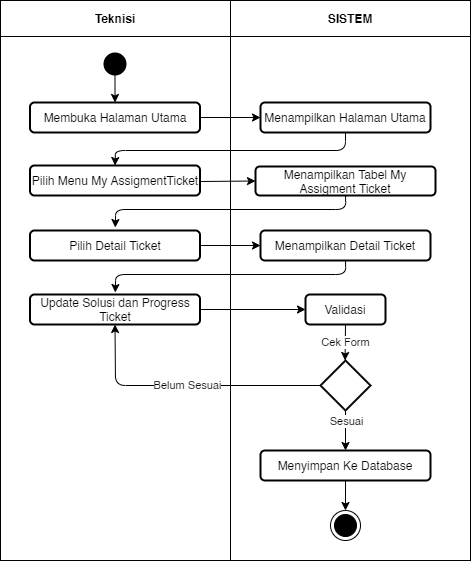

The diagram above was exported from draw.io. Its source (the exported page's mxGraphModel, read from the mxfile embedded in the PNG):
<mxGraphModel dx="868" dy="510" grid="1" gridSize="10" guides="1" tooltips="1" connect="1" arrows="1" fold="1" page="1" pageScale="1" pageWidth="827" pageHeight="1169" math="0" shadow="0">
  <root>
    <mxCell id="TMH20plJJlAYbCfPZARE-0" />
    <mxCell id="TMH20plJJlAYbCfPZARE-1" parent="TMH20plJJlAYbCfPZARE-0" />
    <mxCell id="TMH20plJJlAYbCfPZARE-2" value="" style="shape=table;html=1;whiteSpace=wrap;startSize=0;container=1;collapsible=0;childLayout=tableLayout;" vertex="1" parent="TMH20plJJlAYbCfPZARE-1">
      <mxGeometry x="80" y="190" width="470" height="560" as="geometry" />
    </mxCell>
    <mxCell id="TMH20plJJlAYbCfPZARE-3" value="" style="shape=partialRectangle;html=1;whiteSpace=wrap;collapsible=0;dropTarget=0;pointerEvents=0;fillColor=none;top=0;left=0;bottom=0;right=0;points=[[0,0.5],[1,0.5]];portConstraint=eastwest;" vertex="1" parent="TMH20plJJlAYbCfPZARE-2">
      <mxGeometry width="470" height="36" as="geometry" />
    </mxCell>
    <mxCell id="TMH20plJJlAYbCfPZARE-4" value="&lt;b&gt;Teknisi&lt;/b&gt;" style="shape=partialRectangle;html=1;whiteSpace=wrap;connectable=0;fillColor=none;top=0;left=0;bottom=0;right=0;overflow=hidden;" vertex="1" parent="TMH20plJJlAYbCfPZARE-3">
      <mxGeometry width="230" height="36" as="geometry" />
    </mxCell>
    <mxCell id="TMH20plJJlAYbCfPZARE-5" value="&lt;b&gt;SISTEM&lt;/b&gt;" style="shape=partialRectangle;html=1;whiteSpace=wrap;connectable=0;fillColor=none;top=0;left=0;bottom=0;right=0;overflow=hidden;" vertex="1" parent="TMH20plJJlAYbCfPZARE-3">
      <mxGeometry x="230" width="240" height="36" as="geometry" />
    </mxCell>
    <mxCell id="TMH20plJJlAYbCfPZARE-6" value="" style="shape=partialRectangle;html=1;whiteSpace=wrap;collapsible=0;dropTarget=0;pointerEvents=0;fillColor=none;top=0;left=0;bottom=0;right=0;points=[[0,0.5],[1,0.5]];portConstraint=eastwest;" vertex="1" parent="TMH20plJJlAYbCfPZARE-2">
      <mxGeometry y="36" width="470" height="524" as="geometry" />
    </mxCell>
    <mxCell id="TMH20plJJlAYbCfPZARE-7" value="" style="shape=partialRectangle;html=1;whiteSpace=wrap;connectable=0;fillColor=none;top=0;left=0;bottom=0;right=0;overflow=hidden;" vertex="1" parent="TMH20plJJlAYbCfPZARE-6">
      <mxGeometry width="230" height="524" as="geometry" />
    </mxCell>
    <mxCell id="TMH20plJJlAYbCfPZARE-8" value="" style="shape=partialRectangle;html=1;whiteSpace=wrap;connectable=0;fillColor=none;top=0;left=0;bottom=0;right=0;overflow=hidden;" vertex="1" parent="TMH20plJJlAYbCfPZARE-6">
      <mxGeometry x="230" width="240" height="524" as="geometry" />
    </mxCell>
    <mxCell id="TMH20plJJlAYbCfPZARE-9" value="" style="ellipse;fillColor=#000000;strokeColor=none;" vertex="1" parent="TMH20plJJlAYbCfPZARE-1">
      <mxGeometry x="183" y="242" width="23" height="23" as="geometry" />
    </mxCell>
    <mxCell id="TMH20plJJlAYbCfPZARE-10" value="Membuka Halaman Utama" style="rounded=1;whiteSpace=wrap;html=1;strokeWidth=2;" vertex="1" parent="TMH20plJJlAYbCfPZARE-1">
      <mxGeometry x="109.5" y="292" width="170" height="30" as="geometry" />
    </mxCell>
    <mxCell id="TMH20plJJlAYbCfPZARE-11" value="Menampilkan Halaman Utama" style="rounded=1;whiteSpace=wrap;html=1;strokeWidth=2;" vertex="1" parent="TMH20plJJlAYbCfPZARE-1">
      <mxGeometry x="340" y="292" width="170" height="30" as="geometry" />
    </mxCell>
    <mxCell id="TMH20plJJlAYbCfPZARE-12" value="Pilih Menu My AssigmentTicket" style="rounded=1;whiteSpace=wrap;html=1;strokeWidth=2;" vertex="1" parent="TMH20plJJlAYbCfPZARE-1">
      <mxGeometry x="109.5" y="355" width="170" height="30" as="geometry" />
    </mxCell>
    <mxCell id="TMH20plJJlAYbCfPZARE-13" value="Menampilkan Tabel My Assigment Ticket" style="rounded=1;whiteSpace=wrap;html=1;strokeWidth=2;" vertex="1" parent="TMH20plJJlAYbCfPZARE-1">
      <mxGeometry x="335" y="356" width="180" height="29" as="geometry" />
    </mxCell>
    <mxCell id="TMH20plJJlAYbCfPZARE-14" value="" style="rhombus;whiteSpace=wrap;html=1;strokeWidth=2;" vertex="1" parent="TMH20plJJlAYbCfPZARE-1">
      <mxGeometry x="400" y="550" width="50" height="50" as="geometry" />
    </mxCell>
    <mxCell id="TMH20plJJlAYbCfPZARE-15" value="Menyimpan Ke Database" style="rounded=1;whiteSpace=wrap;html=1;strokeWidth=2;" vertex="1" parent="TMH20plJJlAYbCfPZARE-1">
      <mxGeometry x="340" y="640" width="170" height="30" as="geometry" />
    </mxCell>
    <mxCell id="TMH20plJJlAYbCfPZARE-16" value="" style="ellipse;html=1;shape=endState;fillColor=#000000;strokeColor=#000000;" vertex="1" parent="TMH20plJJlAYbCfPZARE-1">
      <mxGeometry x="410" y="700" width="30" height="30" as="geometry" />
    </mxCell>
    <mxCell id="TMH20plJJlAYbCfPZARE-17" value="" style="endArrow=classic;html=1;exitX=0.5;exitY=1;exitDx=0;exitDy=0;" edge="1" parent="TMH20plJJlAYbCfPZARE-1" source="TMH20plJJlAYbCfPZARE-9" target="TMH20plJJlAYbCfPZARE-10">
      <mxGeometry width="50" height="50" relative="1" as="geometry">
        <mxPoint x="390" y="420" as="sourcePoint" />
        <mxPoint x="440" y="370" as="targetPoint" />
      </mxGeometry>
    </mxCell>
    <mxCell id="TMH20plJJlAYbCfPZARE-18" value="" style="endArrow=classic;html=1;exitX=1;exitY=0.5;exitDx=0;exitDy=0;entryX=0;entryY=0.5;entryDx=0;entryDy=0;" edge="1" parent="TMH20plJJlAYbCfPZARE-1" source="TMH20plJJlAYbCfPZARE-10" target="TMH20plJJlAYbCfPZARE-11">
      <mxGeometry width="50" height="50" relative="1" as="geometry">
        <mxPoint x="390" y="420" as="sourcePoint" />
        <mxPoint x="440" y="370" as="targetPoint" />
      </mxGeometry>
    </mxCell>
    <mxCell id="TMH20plJJlAYbCfPZARE-19" value="" style="endArrow=classic;html=1;entryX=0.5;entryY=0;entryDx=0;entryDy=0;exitX=0.5;exitY=1;exitDx=0;exitDy=0;" edge="1" parent="TMH20plJJlAYbCfPZARE-1" target="TMH20plJJlAYbCfPZARE-12">
      <mxGeometry width="50" height="50" relative="1" as="geometry">
        <mxPoint x="425" y="322" as="sourcePoint" />
        <mxPoint x="194.5" y="348" as="targetPoint" />
        <Array as="points">
          <mxPoint x="425" y="340" />
          <mxPoint x="195" y="340" />
        </Array>
      </mxGeometry>
    </mxCell>
    <mxCell id="TMH20plJJlAYbCfPZARE-20" value="" style="endArrow=classic;html=1;entryX=0.5;entryY=0;entryDx=0;entryDy=0;exitX=0.5;exitY=1;exitDx=0;exitDy=0;" edge="1" parent="TMH20plJJlAYbCfPZARE-1" source="TMH20plJJlAYbCfPZARE-15" target="TMH20plJJlAYbCfPZARE-16">
      <mxGeometry width="50" height="50" relative="1" as="geometry">
        <mxPoint x="390" y="697" as="sourcePoint" />
        <mxPoint x="440" y="647" as="targetPoint" />
      </mxGeometry>
    </mxCell>
    <mxCell id="TMH20plJJlAYbCfPZARE-21" value="" style="endArrow=classic;html=1;entryX=0;entryY=0.5;entryDx=0;entryDy=0;" edge="1" parent="TMH20plJJlAYbCfPZARE-1" target="TMH20plJJlAYbCfPZARE-13">
      <mxGeometry width="50" height="50" relative="1" as="geometry">
        <mxPoint x="280" y="371" as="sourcePoint" />
        <mxPoint x="330" y="366" as="targetPoint" />
      </mxGeometry>
    </mxCell>
    <mxCell id="TMH20plJJlAYbCfPZARE-22" value="" style="endArrow=classic;html=1;entryX=0.5;entryY=0;entryDx=0;entryDy=0;exitX=0.5;exitY=1;exitDx=0;exitDy=0;" edge="1" parent="TMH20plJJlAYbCfPZARE-1" source="TMH20plJJlAYbCfPZARE-13">
      <mxGeometry width="50" height="50" relative="1" as="geometry">
        <mxPoint x="425" y="390" as="sourcePoint" />
        <mxPoint x="194.75" y="417" as="targetPoint" />
        <Array as="points">
          <mxPoint x="425.25" y="399" />
          <mxPoint x="195.25" y="399" />
        </Array>
      </mxGeometry>
    </mxCell>
    <mxCell id="TMH20plJJlAYbCfPZARE-23" value="Pilih Detail Ticket" style="rounded=1;whiteSpace=wrap;html=1;strokeWidth=2;" vertex="1" parent="TMH20plJJlAYbCfPZARE-1">
      <mxGeometry x="109.5" y="420" width="170" height="30" as="geometry" />
    </mxCell>
    <mxCell id="TMH20plJJlAYbCfPZARE-24" value="" style="endArrow=classic;html=1;entryX=0.5;entryY=0;entryDx=0;entryDy=0;exitX=0.5;exitY=1;exitDx=0;exitDy=0;" edge="1" parent="TMH20plJJlAYbCfPZARE-1" source="TMH20plJJlAYbCfPZARE-14" target="TMH20plJJlAYbCfPZARE-15">
      <mxGeometry width="50" height="50" relative="1" as="geometry">
        <mxPoint x="425.25" y="564" as="sourcePoint" />
        <mxPoint x="194.5" y="595" as="targetPoint" />
        <Array as="points" />
      </mxGeometry>
    </mxCell>
    <mxCell id="TMH20plJJlAYbCfPZARE-25" value="Sesuai" style="edgeLabel;html=1;align=center;verticalAlign=middle;resizable=0;points=[];" vertex="1" connectable="0" parent="TMH20plJJlAYbCfPZARE-24">
      <mxGeometry x="-0.5111" relative="1" as="geometry">
        <mxPoint as="offset" />
      </mxGeometry>
    </mxCell>
    <mxCell id="TMH20plJJlAYbCfPZARE-26" value="Menampilkan Detail Ticket" style="rounded=1;whiteSpace=wrap;html=1;strokeWidth=2;" vertex="1" parent="TMH20plJJlAYbCfPZARE-1">
      <mxGeometry x="340" y="420" width="170" height="30" as="geometry" />
    </mxCell>
    <mxCell id="TMH20plJJlAYbCfPZARE-27" value="" style="endArrow=classic;html=1;exitX=1;exitY=0.5;exitDx=0;exitDy=0;entryX=0;entryY=0.5;entryDx=0;entryDy=0;" edge="1" parent="TMH20plJJlAYbCfPZARE-1" source="TMH20plJJlAYbCfPZARE-23" target="TMH20plJJlAYbCfPZARE-26">
      <mxGeometry width="50" height="50" relative="1" as="geometry">
        <mxPoint x="390" y="400" as="sourcePoint" />
        <mxPoint x="440" y="350" as="targetPoint" />
      </mxGeometry>
    </mxCell>
    <mxCell id="TMH20plJJlAYbCfPZARE-28" value="Update Solusi dan Progress Ticket" style="rounded=1;whiteSpace=wrap;html=1;strokeWidth=2;" vertex="1" parent="TMH20plJJlAYbCfPZARE-1">
      <mxGeometry x="109.5" y="484" width="170" height="30" as="geometry" />
    </mxCell>
    <mxCell id="TMH20plJJlAYbCfPZARE-29" value="Validasi" style="rounded=1;whiteSpace=wrap;html=1;strokeWidth=2;" vertex="1" parent="TMH20plJJlAYbCfPZARE-1">
      <mxGeometry x="385" y="484" width="80" height="30" as="geometry" />
    </mxCell>
    <mxCell id="TMH20plJJlAYbCfPZARE-30" value="" style="endArrow=classic;html=1;entryX=0.5;entryY=0;entryDx=0;entryDy=0;exitX=0.5;exitY=1;exitDx=0;exitDy=0;" edge="1" parent="TMH20plJJlAYbCfPZARE-1">
      <mxGeometry width="50" height="50" relative="1" as="geometry">
        <mxPoint x="425" y="449.9999999999999" as="sourcePoint" />
        <mxPoint x="194.75" y="482" as="targetPoint" />
        <Array as="points">
          <mxPoint x="425.25" y="464" />
          <mxPoint x="195.25" y="464" />
        </Array>
      </mxGeometry>
    </mxCell>
    <mxCell id="TMH20plJJlAYbCfPZARE-31" value="" style="endArrow=classic;html=1;exitX=1;exitY=0.5;exitDx=0;exitDy=0;entryX=0;entryY=0.5;entryDx=0;entryDy=0;" edge="1" parent="TMH20plJJlAYbCfPZARE-1" source="TMH20plJJlAYbCfPZARE-28" target="TMH20plJJlAYbCfPZARE-29">
      <mxGeometry width="50" height="50" relative="1" as="geometry">
        <mxPoint x="390" y="480" as="sourcePoint" />
        <mxPoint x="440" y="430" as="targetPoint" />
      </mxGeometry>
    </mxCell>
    <mxCell id="TMH20plJJlAYbCfPZARE-32" value="Cek Form" style="endArrow=classic;html=1;entryX=0.5;entryY=0;entryDx=0;entryDy=0;exitX=0.5;exitY=1;exitDx=0;exitDy=0;" edge="1" parent="TMH20plJJlAYbCfPZARE-1" source="TMH20plJJlAYbCfPZARE-29">
      <mxGeometry width="50" height="50" relative="1" as="geometry">
        <mxPoint x="424.58" y="510" as="sourcePoint" />
        <mxPoint x="424.58" y="550" as="targetPoint" />
        <Array as="points" />
      </mxGeometry>
    </mxCell>
    <mxCell id="TMH20plJJlAYbCfPZARE-33" value="Belum Sesuai" style="endArrow=classic;html=1;entryX=0.5;entryY=1;entryDx=0;entryDy=0;exitX=0;exitY=0.5;exitDx=0;exitDy=0;" edge="1" parent="TMH20plJJlAYbCfPZARE-1" source="TMH20plJJlAYbCfPZARE-14" target="TMH20plJJlAYbCfPZARE-28">
      <mxGeometry width="50" height="50" relative="1" as="geometry">
        <mxPoint x="390" y="560" as="sourcePoint" />
        <mxPoint x="440" y="510" as="targetPoint" />
        <Array as="points">
          <mxPoint x="195" y="575" />
        </Array>
      </mxGeometry>
    </mxCell>
  </root>
</mxGraphModel>